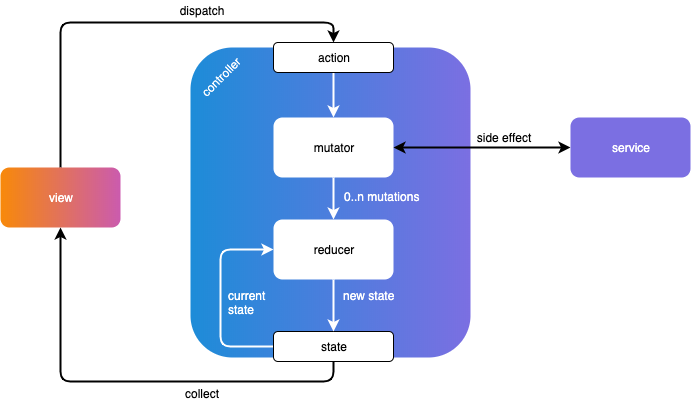

The diagram above was exported from draw.io. Its source (the exported page's mxGraphModel, read from the mxfile embedded in the PNG):
<mxGraphModel dx="1186" dy="618" grid="1" gridSize="10" guides="1" tooltips="1" connect="1" arrows="1" fold="1" page="1" pageScale="1" pageWidth="827" pageHeight="1169" background="none" math="0" shadow="0">
  <root>
    <mxCell id="0" />
    <mxCell id="1" parent="0" />
    <mxCell id="i1dO5iya55Fbb_x2eVPX-11" style="edgeStyle=orthogonalEdgeStyle;rounded=1;orthogonalLoop=1;jettySize=auto;html=1;exitX=0.5;exitY=0;exitDx=0;exitDy=0;entryX=0.5;entryY=0;entryDx=0;entryDy=0;strokeWidth=2;" edge="1" parent="1" source="i1dO5iya55Fbb_x2eVPX-1" target="i1dO5iya55Fbb_x2eVPX-3">
      <mxGeometry relative="1" as="geometry" />
    </mxCell>
    <mxCell id="i1dO5iya55Fbb_x2eVPX-1" value="view" style="rounded=1;fillColor=#f88909;glass=0;shadow=0;comic=0;gradientColor=#cb5bae;strokeColor=none;gradientDirection=east;fontColor=#ffff;html=1;whiteSpace=wrap;" vertex="1" parent="1">
      <mxGeometry x="80" y="290" width="120" height="60" as="geometry" />
    </mxCell>
    <mxCell id="i1dO5iya55Fbb_x2eVPX-2" value="" style="rounded=1;html=1;gradientColor=#7b6fe2;fillColor=#1d8cd8;strokeColor=none;gradientDirection=east;fontColor=none;noLabel=1;whiteSpace=wrap;shadow=0;glass=0;comic=0;" vertex="1" parent="1">
      <mxGeometry x="270" y="170" width="280" height="310" as="geometry" />
    </mxCell>
    <mxCell id="i1dO5iya55Fbb_x2eVPX-20" style="edgeStyle=orthogonalEdgeStyle;rounded=0;orthogonalLoop=1;jettySize=auto;html=1;exitX=0.5;exitY=1;exitDx=0;exitDy=0;entryX=0.5;entryY=0;entryDx=0;entryDy=0;strokeWidth=2;strokeColor=#fff;" edge="1" parent="1" source="i1dO5iya55Fbb_x2eVPX-3" target="i1dO5iya55Fbb_x2eVPX-6">
      <mxGeometry relative="1" as="geometry" />
    </mxCell>
    <mxCell id="i1dO5iya55Fbb_x2eVPX-3" value="action" style="rounded=1;whiteSpace=wrap;html=1;" vertex="1" parent="1">
      <mxGeometry x="353" y="165" width="120" height="30" as="geometry" />
    </mxCell>
    <mxCell id="i1dO5iya55Fbb_x2eVPX-12" style="edgeStyle=orthogonalEdgeStyle;rounded=1;orthogonalLoop=1;jettySize=auto;html=1;exitX=0.5;exitY=1;exitDx=0;exitDy=0;entryX=0.5;entryY=1;entryDx=0;entryDy=0;strokeWidth=2;" edge="1" parent="1" source="i1dO5iya55Fbb_x2eVPX-4" target="i1dO5iya55Fbb_x2eVPX-1">
      <mxGeometry relative="1" as="geometry" />
    </mxCell>
    <mxCell id="i1dO5iya55Fbb_x2eVPX-43" style="edgeStyle=orthogonalEdgeStyle;rounded=1;orthogonalLoop=1;jettySize=auto;html=1;entryX=0;entryY=0.5;entryDx=0;entryDy=0;startArrow=none;startFill=0;strokeColor=#fff;strokeWidth=2;fontColor=#FFFFFF;" edge="1" parent="1" source="i1dO5iya55Fbb_x2eVPX-4" target="i1dO5iya55Fbb_x2eVPX-7">
      <mxGeometry relative="1" as="geometry">
        <Array as="points">
          <mxPoint x="300" y="469" />
          <mxPoint x="300" y="372" />
        </Array>
      </mxGeometry>
    </mxCell>
    <mxCell id="i1dO5iya55Fbb_x2eVPX-4" value="state" style="rounded=1;whiteSpace=wrap;html=1;strokeColor=#000000;" vertex="1" parent="1">
      <mxGeometry x="353" y="454" width="120" height="30" as="geometry" />
    </mxCell>
    <mxCell id="i1dO5iya55Fbb_x2eVPX-19" style="edgeStyle=orthogonalEdgeStyle;rounded=0;orthogonalLoop=1;jettySize=auto;html=1;exitX=0.5;exitY=1;exitDx=0;exitDy=0;entryX=0.5;entryY=0;entryDx=0;entryDy=0;strokeWidth=2;strokeColor=#fff;" edge="1" parent="1" source="i1dO5iya55Fbb_x2eVPX-6" target="i1dO5iya55Fbb_x2eVPX-7">
      <mxGeometry relative="1" as="geometry" />
    </mxCell>
    <mxCell id="i1dO5iya55Fbb_x2eVPX-6" value="mutator" style="rounded=1;whiteSpace=wrap;html=1;strokeColor=none;fillColor=#ffffff;strokeWidth=2;glass=0;comic=0;" vertex="1" parent="1">
      <mxGeometry x="353" y="240" width="120" height="60" as="geometry" />
    </mxCell>
    <mxCell id="i1dO5iya55Fbb_x2eVPX-18" style="edgeStyle=orthogonalEdgeStyle;rounded=0;orthogonalLoop=1;jettySize=auto;html=1;exitX=0.5;exitY=1;exitDx=0;exitDy=0;entryX=0.5;entryY=0;entryDx=0;entryDy=0;strokeWidth=2;strokeColor=#fff;" edge="1" parent="1" source="i1dO5iya55Fbb_x2eVPX-7" target="i1dO5iya55Fbb_x2eVPX-4">
      <mxGeometry relative="1" as="geometry" />
    </mxCell>
    <mxCell id="i1dO5iya55Fbb_x2eVPX-7" value="reducer" style="rounded=1;whiteSpace=wrap;html=1;strokeColor=none;" vertex="1" parent="1">
      <mxGeometry x="353" y="342" width="120" height="60" as="geometry" />
    </mxCell>
    <mxCell id="i1dO5iya55Fbb_x2eVPX-13" style="edgeStyle=orthogonalEdgeStyle;rounded=0;orthogonalLoop=1;jettySize=auto;html=1;exitX=0;exitY=0.5;exitDx=0;exitDy=0;entryX=1;entryY=0.5;entryDx=0;entryDy=0;startArrow=classic;startFill=1;strokeWidth=2;" edge="1" parent="1" source="i1dO5iya55Fbb_x2eVPX-8" target="i1dO5iya55Fbb_x2eVPX-6">
      <mxGeometry relative="1" as="geometry" />
    </mxCell>
    <mxCell id="i1dO5iya55Fbb_x2eVPX-8" value="service" style="rounded=1;whiteSpace=wrap;html=1;gradientColor=none;fillColor=#7b6fe2;strokeColor=none;fontColor=#FFFFFF;" vertex="1" parent="1">
      <mxGeometry x="650" y="240" width="120" height="60" as="geometry" />
    </mxCell>
    <mxCell id="i1dO5iya55Fbb_x2eVPX-23" value="side effect" style="text;html=1;strokeColor=none;fillColor=none;align=center;verticalAlign=middle;whiteSpace=wrap;rounded=0;" vertex="1" parent="1">
      <mxGeometry x="548" y="250" width="70" height="20" as="geometry" />
    </mxCell>
    <mxCell id="i1dO5iya55Fbb_x2eVPX-24" value="dispatch" style="text;html=1;strokeColor=none;fillColor=none;align=center;verticalAlign=middle;whiteSpace=wrap;rounded=0;" vertex="1" parent="1">
      <mxGeometry x="261" y="123" width="40" height="20" as="geometry" />
    </mxCell>
    <mxCell id="i1dO5iya55Fbb_x2eVPX-26" value="collect" style="text;html=1;strokeColor=none;fillColor=none;align=center;verticalAlign=middle;whiteSpace=wrap;rounded=0;" vertex="1" parent="1">
      <mxGeometry x="261" y="506" width="40" height="20" as="geometry" />
    </mxCell>
    <mxCell id="i1dO5iya55Fbb_x2eVPX-33" value="current state" style="text;html=1;strokeColor=none;fillColor=none;align=left;verticalAlign=middle;whiteSpace=wrap;rounded=0;shadow=0;glass=0;comic=0;fontColor=#FFFFFF;" vertex="1" parent="1">
      <mxGeometry x="306" y="415" width="40" height="20" as="geometry" />
    </mxCell>
    <mxCell id="i1dO5iya55Fbb_x2eVPX-38" value="0..n mutations" style="text;html=1;strokeColor=none;fillColor=none;align=left;verticalAlign=middle;whiteSpace=wrap;rounded=0;shadow=0;glass=0;comic=0;fontColor=#FFFFFF;" vertex="1" parent="1">
      <mxGeometry x="422" y="309" width="80" height="20" as="geometry" />
    </mxCell>
    <mxCell id="i1dO5iya55Fbb_x2eVPX-39" value="new state" style="text;html=1;strokeColor=none;fillColor=none;align=left;verticalAlign=middle;whiteSpace=wrap;rounded=0;shadow=0;glass=0;comic=0;fontColor=#FFFFFF;" vertex="1" parent="1">
      <mxGeometry x="421" y="408" width="80" height="20" as="geometry" />
    </mxCell>
    <mxCell id="i1dO5iya55Fbb_x2eVPX-44" value="controller" style="text;html=1;strokeColor=none;fillColor=none;align=center;verticalAlign=middle;whiteSpace=wrap;rounded=0;shadow=0;glass=0;comic=0;fontColor=#fff;rotation=-45;" vertex="1" parent="1">
      <mxGeometry x="280" y="190" width="40" height="20" as="geometry" />
    </mxCell>
  </root>
</mxGraphModel>